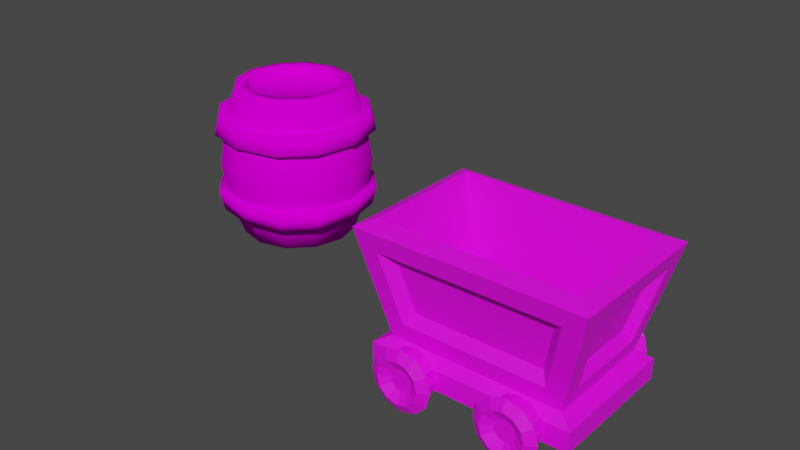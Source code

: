 # Source: mine-cart.blend  (saved by Blender 3.4.6; exported with 4.5.12 LTS)
import bpy
from mathutils import Matrix  # noqa: F401  (used for matrix-valued properties, if any)

bpy.ops.wm.read_factory_settings(use_empty=True)
scene = bpy.context.scene
scene.name = 'Scene'

# ---- collections
col_collection = bpy.data.collections.new('Collection'); scene.collection.children.link(col_collection)

# ---- images (referenced by path relative to the original .blend; pixels are not part of the script)
import os
ASSET_DIR = os.environ.get("B2B_ASSET_DIR", "")  # directory of the original .blend (textures are referenced by path, not embedded)
HERE = os.path.dirname(os.path.abspath(__file__))  # packed textures are extracted next to this script under _unpacked/

def load_image(name, relpath, width, height, colorspace="sRGB"):
    """Load a texture the original file referenced (path relative to the .blend, or extracted next to this script)."""
    p = next((c for c in (os.path.join(HERE, relpath), os.path.join(ASSET_DIR, relpath)) if relpath and os.path.exists(c)), "")
    if p:
        img = bpy.data.images.load(p, check_existing=True)
        img.name = name
    else:  # same state as the original file: an image datablock whose file is absent (Cycles renders it pink)
        img = bpy.data.images.new(name, width, height)
        img.source = "FILE"
        img.filepath = "//" + (relpath or name)
    img.colorspace_settings.name = colorspace
    return img
img_mine_cart = load_image('Mine Cart', 'textures/Mine Cart.png', 1024, 1024, 'sRGB')
img_cylinder_base_color = load_image('Cylinder Base Color', 'textures/Barrel.png', 1024, 1024, 'sRGB')

# ---- materials (node trees are filled in below, after node groups)
mat_mine_cart = bpy.data.materials.new('Mine Cart')
mat_mine_cart.alpha_threshold = 0.0
mat_mine_cart.use_transparent_shadow = False
mat_mine_cart.roughness = 0.5
mat_mine_cart.line_color = (0.0, 0.0, 0.0, 1.0)
mat_material_001 = bpy.data.materials.new('Material.001')
mat_material_001.use_transparent_shadow = False

# ---- material node trees
mat_mine_cart.use_nodes = True; mat_mine_cart.node_tree.nodes.clear()
_N = mat_mine_cart.node_tree.nodes; _L = mat_mine_cart.node_tree.links
n0 = _N.new('ShaderNodeOutputMaterial'); n0.name = 'Material Output'; n0.location = (300, 300)
n1 = _N.new('ShaderNodeBsdfPrincipled'); n1.name = 'Principled BSDF'; n1.location = (10, 300)
n1.distribution = 'GGX'
n1.subsurface_method = 'RANDOM_WALK_SKIN'
n1.inputs[3].default_value = 1.45
n1.inputs[27].default_value = (0.0, 0.0, 0.0, 1.0)
n1.inputs[28].default_value = 1.0
n2 = _N.new('ShaderNodeTexImage'); n2.name = 'Image Texture'; n2.location = (-280, 280)
n2.image = img_mine_cart
_L.new(n1.outputs[0], n0.inputs[0])
_L.new(n2.outputs[0], n1.inputs[0])
n0.is_active_output = True
mat_material_001.use_nodes = True; mat_material_001.node_tree.nodes.clear()
_N = mat_material_001.node_tree.nodes; _L = mat_material_001.node_tree.links
n0 = _N.new('ShaderNodeBsdfPrincipled'); n0.name = 'Principled BSDF'; n0.location = (10, 300)
n0.distribution = 'GGX'
n0.subsurface_method = 'RANDOM_WALK_SKIN'
n0.inputs[3].default_value = 1.45
n0.inputs[13].default_value = 0.0
n0.inputs[27].default_value = (0.0, 0.0, 0.0, 1.0)
n0.inputs[28].default_value = 1.0
n1 = _N.new('ShaderNodeOutputMaterial'); n1.name = 'Material Output'; n1.location = (300, 300)
n2 = _N.new('ShaderNodeTexImage'); n2.name = 'Image Texture'; n2.location = (-280, 280)
n2.image = img_cylinder_base_color
_L.new(n0.outputs[0], n1.inputs[0])
_L.new(n2.outputs[0], n0.inputs[0])
n1.is_active_output = True

# ---- world
world_world = bpy.data.worlds.new('World'); scene.world = world_world
world_world.use_nodes = True; world_world.node_tree.nodes.clear()
_N = world_world.node_tree.nodes; _L = world_world.node_tree.links
n0 = _N.new('ShaderNodeOutputWorld'); n0.name = 'World Output'; n0.location = (300, 300)
n1 = _N.new('ShaderNodeBackground'); n1.name = 'Background'; n1.location = (10, 300)
n1.inputs[0].default_value = (0.05088, 0.05088, 0.05088, 1.0)
_L.new(n1.outputs[0], n0.inputs[0])
n0.is_active_output = True
world_world.color = (0.05088, 0.05088, 0.05088)
world_world.use_sun_shadow = False
world_world.sun_shadow_jitter_overblur = 0.0

# ---- meshes
me_cube = bpy.data.meshes.new('Cube')
me_cube.from_pydata([(-1.163, -0.7279, 1.897), (-1.02, -0.6648, 0.5787), (-1.335, -0.9, 1.82), (-0.8653, -0.521, 0.7092), (-1.074, -0.4847, 0.7883), (-1.282, -0.6405, 1.61), (-1.058, -0.8598, 1.607), (-0.8515, -0.705, 0.7911), (-1.148, -0.5523, 1.537), (-0.9907, -0.4348, 0.9167), (-0.7597, -0.6141, 0.9122), (-0.9157, -0.7309, 1.528), (0.0, -0.9, 1.82), (0.0, -0.6648, 0.5787), (0.0, -0.7279, 1.897), (0.0, -0.521, 0.7092), (0.0, -0.7882, 0.4902), (0.0, -0.7882, 0.2507), (0.0, -0.705, 0.7911), (0.0, -0.8598, 1.607), (0.0, -0.6141, 0.9122), (0.0, -0.7309, 1.528), (-1.335, 0.0, 1.82), (-1.02, 0.0, 0.5787), (-1.163, 0.0, 1.897), (-0.8653, 0.0, 0.7092), (-1.185, 0.0, 0.4902), (-1.185, 0.0, 0.2507), (-1.074, 0.0, 0.7883), (-1.282, 0.0, 1.61), (-0.9907, 0.0, 0.9167), (-1.148, 0.0, 1.537), (0.0, 0.0, 0.7092), (-1.041, 0.0, 0.1435), (-1.041, -0.6698, 0.1435), (0.0, -0.6698, 0.1435), (0.0, 0.0, 0.1435), (-0.6279, -0.7882, 0.6519), (-0.7686, -0.7882, 0.6142), (-0.8717, -0.7882, 0.5112), (-0.9094, -0.7882, 0.3704), (-0.8717, -0.7882, 0.2297), (-0.7686, -0.7882, 0.1267), (-0.6279, -0.7882, 0.08901), (-0.4872, -0.7882, 0.1267), (-0.3842, -0.7882, 0.2297), (-0.3465, -0.7882, 0.3704), (-0.3842, -0.7882, 0.5112), (-0.4872, -0.7882, 0.6142), (-0.7686, -0.9556, 0.6142), (-0.6279, -0.9556, 0.6519), (-0.8717, -0.9556, 0.5112), (-0.9094, -0.9556, 0.3704), (-0.8717, -0.9556, 0.2297), (-0.7686, -0.9556, 0.1267), (-0.6279, -0.9556, 0.08901), (-0.4872, -0.9556, 0.1267), (-0.3842, -0.9556, 0.2297), (-0.3465, -0.9556, 0.3704), (-0.3842, -0.9556, 0.5112), (-0.4872, -0.9556, 0.6142), (-0.8132, -1.014, 0.6913), (-0.6279, -1.014, 0.7409), (-0.9487, -1.014, 0.5557), (-0.9984, -1.014, 0.3704), (-0.9487, -1.014, 0.1852), (-0.8132, -1.014, 0.04963), (-0.6279, -1.014, 0.0), (-0.4427, -1.014, 0.04963), (-0.3071, -1.014, 0.1852), (-0.2575, -1.014, 0.3704), (-0.3071, -1.014, 0.5557), (-0.4427, -1.014, 0.6913), (-0.7549, -1.078, 0.5903), (-0.8478, -1.078, 0.4974), (-0.8818, -1.078, 0.3704), (-0.8478, -1.078, 0.2435), (-0.7549, -1.078, 0.1506), (-0.6279, -1.078, 0.1165), (-0.501, -1.078, 0.1506), (-0.408, -1.078, 0.2435), (-0.374, -1.078, 0.3704), (-0.408, -1.078, 0.4974), (-0.501, -1.078, 0.5903), (-0.6279, -1.078, 0.6243), (-0.6922, -1.01, 0.4818), (-0.7393, -1.01, 0.4347), (-0.7565, -1.01, 0.3704), (-0.7393, -1.01, 0.3061), (-0.6922, -1.01, 0.2591), (-0.6279, -1.01, 0.2419), (-0.5636, -1.01, 0.2591), (-0.5166, -1.01, 0.3061), (-0.4993, -1.01, 0.3704), (-0.5166, -1.01, 0.4347), (-0.5636, -1.01, 0.4818), (-0.6279, -1.01, 0.499), (-1.185, -0.7882, 0.4902), (-1.185, -0.7882, 0.2507)], [], [(28, 4, 9, 30), (14, 0, 2, 12), (24, 0, 3, 25), (34, 98, 27, 33), (97, 16, 13, 1), (1, 2, 5, 4), (23, 1, 4, 28), (12, 2, 6, 19), (2, 1, 7, 6), (20, 21, 11, 10), (19, 6, 11, 21), (6, 7, 10, 11), (4, 5, 8, 9), (7, 18, 20, 10), (1, 13, 18, 7), (0, 14, 15, 3), (5, 29, 31, 8), (9, 8, 31, 30), (2, 22, 29, 5), (98, 34, 35, 17), (1, 23, 26, 97), (15, 32, 25, 3), (0, 24, 22, 2), (36, 35, 34, 33), (38, 37, 48, 47, 46, 45, 44, 43, 42, 41, 40, 39), (51, 52, 64, 63), (45, 46, 58, 57), (42, 43, 55, 54), (39, 40, 52, 51), (46, 47, 59, 58), (43, 44, 56, 55), (40, 41, 53, 52), (47, 48, 60, 59), (37, 38, 49, 50), (44, 45, 57, 56), (41, 42, 54, 53), (48, 37, 50, 60), (38, 39, 51, 49), (85, 86, 87, 88, 89, 90, 91, 92, 93, 94, 95, 96), (58, 59, 71, 70), (55, 56, 68, 67), (52, 53, 65, 64), (59, 60, 72, 71), (50, 49, 61, 62), (56, 57, 69, 68), (53, 54, 66, 65), (60, 50, 62, 72), (49, 51, 63, 61), (57, 58, 70, 69), (54, 55, 67, 66), (61, 63, 74, 73), (63, 64, 75, 74), (64, 65, 76, 75), (65, 66, 77, 76), (66, 67, 78, 77), (67, 68, 79, 78), (68, 69, 80, 79), (69, 70, 81, 80), (70, 71, 82, 81), (71, 72, 83, 82), (72, 62, 84, 83), (62, 61, 73, 84), (73, 74, 86, 85), (74, 75, 87, 86), (75, 76, 88, 87), (76, 77, 89, 88), (77, 78, 90, 89), (78, 79, 91, 90), (79, 80, 92, 91), (80, 81, 93, 92), (81, 82, 94, 93), (82, 83, 95, 94), (83, 84, 96, 95), (84, 73, 85, 96), (97, 26, 27, 98), (97, 98, 17, 16)])
_uv = me_cube.uv_layers.new(name='UVMap')
_uv.uv.foreach_set('vector', [0.03125, 0.5, 0.25, 0.5, 0.1875, 0.5625, 0.03125, 0.5625, 0.9375, 0.9688, 0.9375, 0.6875, 0.9688, 0.6562, 0.9688, 0.9688, 0.6875, 0.6875, 0.9375, 0.6875, 0.8125, 0.8125, 0.6875, 0.8125, 0.3438, 0.2188, 0.3438, 0.2812, 0.03125, 0.2812, 0.03125, 0.2188, 0.3438, 0.3438, 0.6562, 0.3438, 0.6562, 0.4062, 0.3438, 0.4062, 0.3438, 0.4062, 0.3438, 0.9688, 0.25, 0.875, 0.25, 0.5, 0.03125, 0.4062, 0.3438, 0.4062, 0.25, 0.5, 0.03125, 0.5, 0.6562, 0.9688, 0.3438, 0.9688, 0.4375, 0.875, 0.6562, 0.875, 0.3438, 0.9688, 0.3438, 0.4062, 0.4375, 0.5, 0.4375, 0.875, 0.6562, 0.5625, 0.6562, 0.8125, 0.5, 0.8125, 0.5, 0.5625, 0.6562, 0.875, 0.4375, 0.875, 0.5, 0.8125, 0.6562, 0.8125, 0.4375, 0.875, 0.4375, 0.5, 0.5, 0.5625, 0.5, 0.8125, 0.25, 0.5, 0.25, 0.875, 0.1875, 0.8125, 0.1875, 0.5625, 0.4375, 0.5, 0.6562, 0.5, 0.6562, 0.5625, 0.5, 0.5625, 0.3438, 0.4062, 0.6562, 0.4062, 0.6562, 0.5, 0.4375, 0.5, 0.9375, 0.6875, 0.9375, 0.9688, 0.8125, 0.9688, 0.8125, 0.8125, 0.25, 0.875, 0.03125, 0.875, 0.03125, 0.8125, 0.1875, 0.8125, 0.1875, 0.5625, 0.1875, 0.8125, 0.03125, 0.8125, 0.03125, 0.5625, 0.3438, 0.9688, 0.03125, 0.9688, 0.03125, 0.875, 0.25, 0.875, 0.3438, 0.2812, 0.3438, 0.2188, 0.6562, 0.2188, 0.6562, 0.2812, 0.3438, 0.4062, 0.03125, 0.4062, 0.03125, 0.3438, 0.3438, 0.3438, 0.8125, 0.9688, 0.6875, 0.9688, 0.6875, 0.8125, 0.8125, 0.8125, 0.9375, 0.6875, 0.6875, 0.6875, 0.6875, 0.6562, 0.9688, 0.6562, 0.03125, 0.03125, 0.3438, 0.03125, 0.3438, 0.2188, 0.03125, 0.2188, 0.776, 0.4722, 0.7913, 0.4465, 0.8171, 0.432, 0.8468, 0.4335, 0.8728, 0.449, 0.8867, 0.476, 0.8868, 0.5065, 0.8708, 0.5322, 0.8452, 0.5474, 0.8158, 0.5466, 0.7908, 0.5304, 0.7768, 0.5028, 0.7265, 0.5178, 0.7547, 0.5674, 0.7245, 0.5967, 0.6858, 0.5283, 0.8867, 0.476, 0.8728, 0.449, 0.9084, 0.4117, 0.9367, 0.4612, 0.8452, 0.5474, 0.8708, 0.5322, 0.9087, 0.5675, 0.8601, 0.5962, 0.7768, 0.5028, 0.7908, 0.5304, 0.7547, 0.5674, 0.7265, 0.5178, 0.8728, 0.449, 0.8468, 0.4335, 0.8592, 0.3832, 0.9084, 0.4117, 0.8708, 0.5322, 0.8868, 0.5065, 0.9369, 0.5181, 0.9087, 0.5675, 0.7908, 0.5304, 0.8158, 0.5466, 0.8036, 0.5962, 0.7547, 0.5674, 0.8468, 0.4335, 0.8171, 0.432, 0.8025, 0.383, 0.8592, 0.3832, 0.7913, 0.4465, 0.776, 0.4722, 0.7259, 0.461, 0.7537, 0.4116, 0.8868, 0.5065, 0.8867, 0.476, 0.9367, 0.4612, 0.9369, 0.5181, 0.8158, 0.5466, 0.8452, 0.5474, 0.8601, 0.5962, 0.8036, 0.5962, 0.8171, 0.432, 0.7913, 0.4465, 0.7537, 0.4116, 0.8025, 0.383, 0.776, 0.4722, 0.7768, 0.5028, 0.7265, 0.5178, 0.7259, 0.461, 0.8645, 0.1446, 0.8762, 0.1654, 0.8757, 0.1893, 0.8634, 0.2098, 0.8425, 0.2214, 0.8188, 0.221, 0.7981, 0.2089, 0.7864, 0.1879, 0.7867, 0.164, 0.7991, 0.1435, 0.82, 0.1319, 0.8439, 0.1324, 0.9084, 0.4117, 0.8592, 0.3832, 0.8705, 0.3428, 0.9384, 0.3824, 0.9087, 0.5675, 0.9369, 0.5181, 0.9774, 0.5292, 0.9383, 0.5972, 0.7547, 0.5674, 0.8036, 0.5962, 0.7923, 0.6366, 0.7245, 0.5967, 0.8592, 0.3832, 0.8025, 0.383, 0.7919, 0.3425, 0.8705, 0.3428, 0.7537, 0.4116, 0.7259, 0.461, 0.6855, 0.4501, 0.7242, 0.382, 0.9369, 0.5181, 0.9367, 0.4612, 0.9774, 0.4507, 0.9774, 0.5292, 0.8036, 0.5962, 0.8601, 0.5962, 0.8707, 0.6366, 0.7923, 0.6366, 0.8025, 0.383, 0.7537, 0.4116, 0.7242, 0.382, 0.7919, 0.3425, 0.7259, 0.461, 0.7265, 0.5178, 0.6858, 0.5283, 0.6855, 0.4501, 0.9367, 0.4612, 0.9084, 0.4117, 0.9384, 0.3824, 0.9774, 0.4507, 0.8601, 0.5962, 0.9087, 0.5675, 0.9383, 0.5972, 0.8707, 0.6366, 0.9389, 0.06907, 0.9783, 0.1373, 0.927, 0.1515, 0.9015, 0.107, 0.9783, 0.1373, 0.9783, 0.2162, 0.9267, 0.2027, 0.927, 0.1515, 0.9783, 0.2162, 0.9387, 0.2845, 0.9008, 0.247, 0.9267, 0.2027, 0.9387, 0.2845, 0.8701, 0.3238, 0.8562, 0.2723, 0.9008, 0.247, 0.8701, 0.3238, 0.7908, 0.3232, 0.8049, 0.2716, 0.8562, 0.2723, 0.7908, 0.3232, 0.7232, 0.2833, 0.7607, 0.2461, 0.8049, 0.2716, 0.7232, 0.2833, 0.6846, 0.2155, 0.7356, 0.2017, 0.7607, 0.2461, 0.6846, 0.2155, 0.6846, 0.1372, 0.7359, 0.1506, 0.7356, 0.2017, 0.6846, 0.1372, 0.7238, 0.06921, 0.7616, 0.1065, 0.7359, 0.1506, 0.7238, 0.06921, 0.7919, 0.02981, 0.8061, 0.08107, 0.7616, 0.1065, 0.7919, 0.02981, 0.8706, 0.02977, 0.8573, 0.08128, 0.8061, 0.08107, 0.8706, 0.02977, 0.9389, 0.06907, 0.9015, 0.107, 0.8573, 0.08128, 0.9015, 0.107, 0.927, 0.1515, 0.8762, 0.1654, 0.8645, 0.1446, 0.927, 0.1515, 0.9267, 0.2027, 0.8757, 0.1893, 0.8762, 0.1654, 0.9267, 0.2027, 0.9008, 0.247, 0.8634, 0.2098, 0.8757, 0.1893, 0.9008, 0.247, 0.8562, 0.2723, 0.8425, 0.2214, 0.8634, 0.2098, 0.8562, 0.2723, 0.8049, 0.2716, 0.8188, 0.221, 0.8425, 0.2214, 0.8049, 0.2716, 0.7607, 0.2461, 0.7981, 0.2089, 0.8188, 0.221, 0.7607, 0.2461, 0.7356, 0.2017, 0.7864, 0.1879, 0.7981, 0.2089, 0.7356, 0.2017, 0.7359, 0.1506, 0.7867, 0.164, 0.7864, 0.1879, 0.7359, 0.1506, 0.7616, 0.1065, 0.7991, 0.1435, 0.7867, 0.164, 0.7616, 0.1065, 0.8061, 0.08107, 0.82, 0.1319, 0.7991, 0.1435, 0.8061, 0.08107, 0.8573, 0.08128, 0.8439, 0.1324, 0.82, 0.1319, 0.8573, 0.08128, 0.9015, 0.107, 0.8645, 0.1446, 0.8439, 0.1324, 0.3438, 0.3438, 0.03125, 0.3438, 0.03125, 0.2812, 0.3438, 0.2812, 0.3438, 0.3438, 0.3438, 0.2812, 0.6562, 0.2812, 0.6562, 0.3438])
me_cube.materials.append(mat_mine_cart)
me_cube.use_mirror_vertex_groups = False
me_cube.update()
me_cylinder = bpy.data.meshes.new('Cylinder')
me_cylinder.from_pydata([(0.0, -0.6101, 2.0), (-0.305, -0.5283, 2.0), (-0.5283, -0.305, 2.0), (-0.6101, 1.738e-08, 2.0), (0.0, -1.0, 1.0), (-0.5, -0.866, 1.0), (-0.866, -0.5, 1.0), (-1.0, 1.738e-08, 1.0), (0.0, -0.9266, 1.5), (-0.4633, -0.8025, 1.5), (-0.8025, -0.4633, 1.5), (-0.9266, 1.738e-08, 1.5), (0.0, 1.738e-08, 1.871), (-0.6101, 1.738e-08, 1.871), (-0.5283, -0.305, 1.871), (0.0, -0.7502, 2.0), (-0.3751, -0.6497, 2.0), (-0.6497, -0.3751, 2.0), (-0.7502, 1.738e-08, 2.0), (0.0, -0.6101, 1.871), (-0.305, -0.5283, 1.871), (0.0, -0.8837, 1.622), (0.0, -0.9453, 1.373), (-0.4726, -0.8186, 1.373), (-0.4419, -0.7653, 1.622), (-0.8186, -0.4726, 1.373), (-0.7653, -0.4419, 1.622), (-0.9453, 1.738e-08, 1.373), (-0.8837, 1.738e-08, 1.622), (-0.8933, -0.5473, 1.401), (-0.84, -0.5166, 1.649), (-0.9584, 1.738e-08, 1.649), (-1.02, 1.738e-08, 1.401), (-0.5473, -0.8933, 1.401), (-0.5166, -0.84, 1.649), (0.0, -1.02, 1.401), (0.0, -0.9584, 1.649), (0.305, -0.5283, 2.0), (0.5283, -0.305, 2.0), (0.6101, 1.738e-08, 2.0), (0.5, -0.866, 1.0), (0.866, -0.5, 1.0), (1.0, 1.738e-08, 1.0), (0.4633, -0.8025, 1.5), (0.8025, -0.4633, 1.5), (0.9266, 1.738e-08, 1.5), (0.6101, 1.738e-08, 1.871), (0.5283, -0.305, 1.871), (0.3751, -0.6497, 2.0), (0.6497, -0.3751, 2.0), (0.7502, 1.738e-08, 2.0), (0.305, -0.5283, 1.871), (0.4726, -0.8186, 1.373), (0.4419, -0.7653, 1.622), (0.8186, -0.4726, 1.373), (0.7653, -0.4419, 1.622), (0.9453, 1.738e-08, 1.373), (0.8837, 1.738e-08, 1.622), (0.8933, -0.5473, 1.401), (0.84, -0.5166, 1.649), (0.9584, 1.738e-08, 1.649), (1.02, 1.738e-08, 1.401), (0.5473, -0.8933, 1.401), (0.5166, -0.84, 1.649), (0.0, 0.6101, 2.0), (-0.305, 0.5283, 2.0), (-0.5283, 0.305, 2.0), (0.0, 1.0, 1.0), (-0.5, 0.866, 1.0), (-0.866, 0.5, 1.0), (0.0, 0.9266, 1.5), (-0.4633, 0.8025, 1.5), (-0.8025, 0.4633, 1.5), (-0.5283, 0.305, 1.871), (0.0, 0.7502, 2.0), (-0.3751, 0.6497, 2.0), (-0.6497, 0.3751, 2.0), (0.0, 0.6101, 1.871), (-0.305, 0.5283, 1.871), (0.0, 0.8837, 1.622), (0.0, 0.9453, 1.373), (-0.4726, 0.8186, 1.373), (-0.4419, 0.7653, 1.622), (-0.8186, 0.4726, 1.373), (-0.7653, 0.4419, 1.622), (-0.8933, 0.5473, 1.401), (-0.84, 0.5166, 1.649), (-0.5473, 0.8933, 1.401), (-0.5166, 0.84, 1.649), (0.0, 1.02, 1.401), (0.0, 0.9584, 1.649), (0.305, 0.5283, 2.0), (0.5283, 0.305, 2.0), (0.5, 0.866, 1.0), (0.866, 0.5, 1.0), (0.4633, 0.8025, 1.5), (0.8025, 0.4633, 1.5), (0.5283, 0.305, 1.871), (0.3751, 0.6497, 2.0), (0.6497, 0.3751, 2.0), (0.305, 0.5283, 1.871), (0.4726, 0.8186, 1.373), (0.4419, 0.7653, 1.622), (0.8186, 0.4726, 1.373), (0.7653, 0.4419, 1.622), (0.8933, 0.5473, 1.401), (0.84, 0.5166, 1.649), (0.5473, 0.8933, 1.401), (0.5166, 0.84, 1.649), (0.0, -0.6101, 0.0), (-0.305, -0.5283, 0.0), (-0.5283, -0.305, 0.0), (-0.6101, 1.738e-08, 0.0), (0.0, -0.9266, 0.5), (-0.4633, -0.8025, 0.5), (-0.8025, -0.4633, 0.5), (-0.9266, 1.738e-08, 0.5), (0.0, 1.738e-08, 0.1289), (-0.6101, 1.738e-08, 0.1289), (-0.5283, -0.305, 0.1289), (0.0, -0.7502, 0.0), (-0.3751, -0.6497, 0.0), (-0.6497, -0.3751, 0.0), (-0.7502, 1.738e-08, 0.0), (0.0, -0.6101, 0.1289), (-0.305, -0.5283, 0.1289), (0.0, -0.8837, 0.3784), (0.0, -0.9453, 0.6272), (-0.4726, -0.8186, 0.6272), (-0.4419, -0.7653, 0.3784), (-0.8186, -0.4726, 0.6272), (-0.7653, -0.4419, 0.3784), (-0.9453, 1.738e-08, 0.6272), (-0.8837, 1.738e-08, 0.3784), (-0.8933, -0.5473, 0.5995), (-0.84, -0.5166, 0.3507), (-0.9584, 1.738e-08, 0.3507), (-1.02, 1.738e-08, 0.5995), (-0.5473, -0.8933, 0.5995), (-0.5166, -0.84, 0.3507), (0.0, -1.02, 0.5995), (0.0, -0.9584, 0.3507), (0.305, -0.5283, 0.0), (0.5283, -0.305, 0.0), (0.6101, 1.738e-08, 0.0), (0.4633, -0.8025, 0.5), (0.8025, -0.4633, 0.5), (0.9266, 1.738e-08, 0.5), (0.6101, 1.738e-08, 0.1289), (0.5283, -0.305, 0.1289), (0.3751, -0.6497, 0.0), (0.6497, -0.3751, 0.0), (0.7502, 1.738e-08, 0.0), (0.305, -0.5283, 0.1289), (0.4726, -0.8186, 0.6272), (0.4419, -0.7653, 0.3784), (0.8186, -0.4726, 0.6272), (0.7653, -0.4419, 0.3784), (0.9453, 1.738e-08, 0.6272), (0.8837, 1.738e-08, 0.3784), (0.8933, -0.5473, 0.5995), (0.84, -0.5166, 0.3507), (0.9584, 1.738e-08, 0.3507), (1.02, 1.738e-08, 0.5995), (0.5473, -0.8933, 0.5995), (0.5166, -0.84, 0.3507), (0.0, 0.6101, 0.0), (-0.305, 0.5283, 0.0), (-0.5283, 0.305, 0.0), (0.0, 0.9266, 0.5), (-0.4633, 0.8025, 0.5), (-0.8025, 0.4633, 0.5), (-0.5283, 0.305, 0.1289), (0.0, 0.7502, 0.0), (-0.3751, 0.6497, 0.0), (-0.6497, 0.3751, 0.0), (0.0, 0.6101, 0.1289), (-0.305, 0.5283, 0.1289), (0.0, 0.8837, 0.3784), (0.0, 0.9453, 0.6272), (-0.4726, 0.8186, 0.6272), (-0.4419, 0.7653, 0.3784), (-0.8186, 0.4726, 0.6272), (-0.7653, 0.4419, 0.3784), (-0.8933, 0.5473, 0.5995), (-0.84, 0.5166, 0.3507), (-0.5473, 0.8933, 0.5995), (-0.5166, 0.84, 0.3507), (0.0, 1.02, 0.5995), (0.0, 0.9584, 0.3507), (0.305, 0.5283, 0.0), (0.5283, 0.305, 0.0), (0.4633, 0.8025, 0.5), (0.8025, 0.4633, 0.5), (0.5283, 0.305, 0.1289), (0.3751, 0.6497, 0.0), (0.6497, 0.3751, 0.0), (0.305, 0.5283, 0.1289), (0.4726, 0.8186, 0.6272), (0.4419, 0.7653, 0.3784), (0.8186, 0.4726, 0.6272), (0.7653, 0.4419, 0.3784), (0.8933, 0.5473, 0.5995), (0.84, 0.5166, 0.3507), (0.5473, 0.8933, 0.5995), (0.5166, 0.84, 0.3507)], [], [(15, 9, 8), (16, 10, 9), (17, 11, 10), (10, 7, 6), (9, 6, 5), (8, 5, 4), (0, 20, 1), (1, 14, 2), (1, 15, 0), (2, 13, 3), (2, 16, 1), (3, 17, 2), (13, 14, 12), (14, 20, 12), (20, 19, 12), (30, 32, 29), (30, 33, 34), (34, 35, 36), (25, 32, 27), (26, 31, 30), (24, 36, 21), (23, 29, 25), (23, 35, 33), (26, 34, 24), (43, 15, 8), (44, 48, 43), (45, 49, 44), (42, 44, 41), (41, 43, 40), (40, 8, 4), (51, 0, 37), (47, 37, 38), (15, 37, 0), (46, 38, 39), (48, 38, 37), (49, 39, 38), (46, 12, 47), (47, 12, 51), (51, 12, 19), (59, 61, 60), (62, 59, 63), (35, 63, 36), (61, 54, 56), (55, 60, 57), (36, 53, 21), (58, 52, 54), (52, 35, 22), (63, 55, 53), (71, 74, 70), (72, 75, 71), (11, 76, 72), (7, 72, 69), (69, 71, 68), (68, 70, 67), (78, 64, 65), (73, 65, 66), (74, 65, 64), (13, 66, 3), (65, 76, 66), (76, 3, 66), (13, 12, 73), (73, 12, 78), (78, 12, 77), (86, 32, 31), (87, 86, 88), (89, 88, 90), (32, 83, 27), (84, 31, 28), (90, 82, 79), (85, 81, 83), (81, 89, 80), (88, 84, 82), (74, 95, 70), (98, 96, 95), (99, 45, 96), (94, 45, 42), (95, 94, 93), (70, 93, 67), (64, 100, 91), (91, 97, 92), (91, 74, 64), (92, 46, 39), (92, 98, 91), (39, 99, 92), (46, 97, 12), (97, 100, 12), (100, 77, 12), (106, 61, 105), (106, 107, 108), (108, 89, 90), (103, 61, 56), (104, 60, 106), (102, 90, 79), (101, 105, 103), (101, 89, 107), (104, 108, 102), (114, 120, 113), (115, 121, 114), (116, 122, 115), (7, 115, 6), (6, 114, 5), (5, 113, 4), (125, 109, 110), (119, 110, 111), (120, 110, 109), (118, 111, 112), (121, 111, 110), (122, 112, 111), (118, 117, 119), (119, 117, 125), (125, 117, 124), (135, 137, 136), (138, 135, 139), (140, 139, 141), (137, 130, 132), (131, 136, 133), (141, 129, 126), (134, 128, 130), (128, 140, 127), (139, 131, 129), (120, 145, 113), (150, 146, 145), (151, 147, 146), (146, 42, 41), (145, 41, 40), (113, 40, 4), (109, 153, 142), (142, 149, 143), (142, 120, 109), (143, 148, 144), (143, 150, 142), (144, 151, 143), (148, 149, 117), (149, 153, 117), (153, 124, 117), (161, 163, 160), (161, 164, 165), (165, 140, 141), (156, 163, 158), (157, 162, 161), (155, 141, 126), (154, 160, 156), (154, 140, 164), (157, 165, 155), (173, 170, 169), (174, 171, 170), (171, 123, 116), (69, 116, 7), (170, 69, 68), (169, 68, 67), (166, 177, 167), (167, 172, 168), (167, 173, 166), (168, 118, 112), (168, 174, 167), (112, 175, 168), (118, 172, 117), (172, 177, 117), (177, 176, 117), (185, 137, 184), (185, 186, 187), (187, 188, 189), (182, 137, 132), (183, 136, 185), (181, 189, 178), (180, 184, 182), (180, 188, 186), (183, 187, 181), (192, 173, 169), (193, 195, 192), (193, 152, 196), (42, 193, 94), (94, 192, 93), (93, 169, 67), (197, 166, 190), (194, 190, 191), (173, 190, 166), (148, 191, 144), (190, 196, 191), (196, 144, 191), (148, 117, 194), (194, 117, 197), (197, 117, 176), (203, 163, 162), (204, 203, 205), (188, 205, 189), (163, 200, 158), (201, 162, 159), (189, 199, 178), (202, 198, 200), (198, 188, 179), (205, 201, 199), (15, 16, 9), (16, 17, 10), (17, 18, 11), (10, 11, 7), (9, 10, 6), (8, 9, 5), (0, 19, 20), (1, 20, 14), (1, 16, 15), (2, 14, 13), (2, 17, 16), (3, 18, 17), (30, 31, 32), (30, 29, 33), (34, 33, 35), (25, 29, 32), (26, 28, 31), (24, 34, 36), (23, 33, 29), (23, 22, 35), (26, 30, 34), (43, 48, 15), (44, 49, 48), (45, 50, 49), (42, 45, 44), (41, 44, 43), (40, 43, 8), (51, 19, 0), (47, 51, 37), (15, 48, 37), (46, 47, 38), (48, 49, 38), (49, 50, 39), (59, 58, 61), (62, 58, 59), (35, 62, 63), (61, 58, 54), (55, 59, 60), (36, 63, 53), (58, 62, 52), (52, 62, 35), (63, 59, 55), (71, 75, 74), (72, 76, 75), (11, 18, 76), (7, 11, 72), (69, 72, 71), (68, 71, 70), (78, 77, 64), (73, 78, 65), (74, 75, 65), (13, 73, 66), (65, 75, 76), (76, 18, 3), (86, 85, 32), (87, 85, 86), (89, 87, 88), (32, 85, 83), (84, 86, 31), (90, 88, 82), (85, 87, 81), (81, 87, 89), (88, 86, 84), (74, 98, 95), (98, 99, 96), (99, 50, 45), (94, 96, 45), (95, 96, 94), (70, 95, 93), (64, 77, 100), (91, 100, 97), (91, 98, 74), (92, 97, 46), (92, 99, 98), (39, 50, 99), (106, 60, 61), (106, 105, 107), (108, 107, 89), (103, 105, 61), (104, 57, 60), (102, 108, 90), (101, 107, 105), (101, 80, 89), (104, 106, 108), (114, 121, 120), (115, 122, 121), (116, 123, 122), (7, 116, 115), (6, 115, 114), (5, 114, 113), (125, 124, 109), (119, 125, 110), (120, 121, 110), (118, 119, 111), (121, 122, 111), (122, 123, 112), (135, 134, 137), (138, 134, 135), (140, 138, 139), (137, 134, 130), (131, 135, 136), (141, 139, 129), (134, 138, 128), (128, 138, 140), (139, 135, 131), (120, 150, 145), (150, 151, 146), (151, 152, 147), (146, 147, 42), (145, 146, 41), (113, 145, 40), (109, 124, 153), (142, 153, 149), (142, 150, 120), (143, 149, 148), (143, 151, 150), (144, 152, 151), (161, 162, 163), (161, 160, 164), (165, 164, 140), (156, 160, 163), (157, 159, 162), (155, 165, 141), (154, 164, 160), (154, 127, 140), (157, 161, 165), (173, 174, 170), (174, 175, 171), (171, 175, 123), (69, 171, 116), (170, 171, 69), (169, 170, 68), (166, 176, 177), (167, 177, 172), (167, 174, 173), (168, 172, 118), (168, 175, 174), (112, 123, 175), (185, 136, 137), (185, 184, 186), (187, 186, 188), (182, 184, 137), (183, 133, 136), (181, 187, 189), (180, 186, 184), (180, 179, 188), (183, 185, 187), (192, 195, 173), (193, 196, 195), (193, 147, 152), (42, 147, 193), (94, 193, 192), (93, 192, 169), (197, 176, 166), (194, 197, 190), (173, 195, 190), (148, 194, 191), (190, 195, 196), (196, 152, 144), (203, 202, 163), (204, 202, 203), (188, 204, 205), (163, 202, 200), (201, 203, 162), (189, 205, 199), (202, 204, 198), (198, 204, 188), (205, 203, 201)])
me_cylinder.polygons.foreach_set('use_smooth', [True] * 360)
_uv = me_cylinder.uv_layers.new(name='UVMap')
_uv.uv.foreach_set('vector', [0.007798, 0.6847, 0.3379, 0.49, 0.3038, 0.7545, 0.03547, 0.4706, 0.3379, 0.2234, 0.3379, 0.49, 0.03547, 0.2547, 0.3038, 0.02599, 0.3379, 0.2234, 0.3379, 0.2234, 0.5893, 0.007798, 0.6262, 0.2208, 0.3379, 0.49, 0.6262, 0.2208, 0.6262, 0.5086, 0.3038, 0.7545, 0.6262, 0.5086, 0.5893, 0.794, 0.8259, 0.3738, 0.8999, 0.5309, 0.8259, 0.5309, 0.8259, 0.5309, 0.8999, 0.7122, 0.8259, 0.7122, 0.7325, 0.7691, 0.6987, 0.9831, 0.6418, 0.9262, 0.8259, 0.7122, 0.8999, 0.8693, 0.8259, 0.8693, 0.7325, 0.5878, 0.8103, 0.79, 0.7325, 0.7691, 0.6418, 0.4307, 0.8103, 0.5669, 0.7325, 0.5878, 0.6418, 0.3582, 0.6888, 0.183, 0.9922, 0.3582, 0.6888, 0.183, 0.817, 0.05474, 0.9922, 0.3582, 0.817, 0.05474, 0.9922, 0.007798, 0.9922, 0.3582, 0.3226, 0.8366, 0.4784, 0.937, 0.3102, 0.9059, 0.3226, 0.8366, 0.1924, 0.8786, 0.2051, 0.8112, 0.2051, 0.8112, 0.02276, 0.8455, 0.05177, 0.7613, 0.3131, 0.936, 0.4784, 0.937, 0.4684, 0.9606, 0.3359, 0.8069, 0.485, 0.8484, 0.3226, 0.8366, 0.2042, 0.7803, 0.05177, 0.7613, 0.06457, 0.7394, 0.1774, 0.9074, 0.3102, 0.9059, 0.3131, 0.936, 0.1774, 0.9074, 0.02276, 0.8455, 0.1924, 0.8786, 0.3359, 0.8069, 0.2051, 0.8112, 0.2042, 0.7803, 0.3379, 0.49, 0.007798, 0.6847, 0.3038, 0.7545, 0.3379, 0.2234, 0.03547, 0.4706, 0.3379, 0.49, 0.3038, 0.02599, 0.03547, 0.2547, 0.3379, 0.2234, 0.5893, 0.007798, 0.3379, 0.2234, 0.6262, 0.2208, 0.6262, 0.2208, 0.3379, 0.49, 0.6262, 0.5086, 0.6262, 0.5086, 0.3038, 0.7545, 0.5893, 0.794, 0.8999, 0.5309, 0.8259, 0.3738, 0.8259, 0.5309, 0.8999, 0.7122, 0.8259, 0.5309, 0.8259, 0.7122, 0.6987, 0.9831, 0.7325, 0.7691, 0.6418, 0.9262, 0.8999, 0.8693, 0.8259, 0.7122, 0.8259, 0.8693, 0.8103, 0.79, 0.7325, 0.5878, 0.7325, 0.7691, 0.8103, 0.5669, 0.6418, 0.4307, 0.7325, 0.5878, 0.6418, 0.3582, 0.9922, 0.3582, 0.6888, 0.183, 0.6888, 0.183, 0.9922, 0.3582, 0.817, 0.05474, 0.817, 0.05474, 0.9922, 0.3582, 0.9922, 0.007798, 0.3226, 0.8366, 0.4784, 0.937, 0.485, 0.8484, 0.1924, 0.8786, 0.3226, 0.8366, 0.2051, 0.8112, 0.02276, 0.8455, 0.2051, 0.8112, 0.05177, 0.7613, 0.4784, 0.937, 0.3131, 0.936, 0.4684, 0.9606, 0.3359, 0.8069, 0.485, 0.8484, 0.4816, 0.8231, 0.05177, 0.7613, 0.2042, 0.7803, 0.06457, 0.7394, 0.3102, 0.9059, 0.1774, 0.9074, 0.3131, 0.936, 0.1774, 0.9074, 0.02276, 0.8455, 0.02315, 0.8713, 0.2051, 0.8112, 0.3359, 0.8069, 0.2042, 0.7803, 0.3379, 0.49, 0.007798, 0.6847, 0.3038, 0.7545, 0.3379, 0.2234, 0.03547, 0.4706, 0.3379, 0.49, 0.3038, 0.02599, 0.03547, 0.2547, 0.3379, 0.2234, 0.5893, 0.007798, 0.3379, 0.2234, 0.6262, 0.2208, 0.6262, 0.2208, 0.3379, 0.49, 0.6262, 0.5086, 0.6262, 0.5086, 0.3038, 0.7545, 0.5893, 0.794, 0.8999, 0.5309, 0.8259, 0.3738, 0.8259, 0.5309, 0.8999, 0.7122, 0.8259, 0.5309, 0.8259, 0.7122, 0.6987, 0.9831, 0.7325, 0.7691, 0.6418, 0.9262, 0.8999, 0.8693, 0.8259, 0.7122, 0.8259, 0.8693, 0.7325, 0.7691, 0.8103, 0.5669, 0.7325, 0.5878, 0.8103, 0.5669, 0.6418, 0.4307, 0.7325, 0.5878, 0.6418, 0.3582, 0.9922, 0.3582, 0.6888, 0.183, 0.6888, 0.183, 0.9922, 0.3582, 0.817, 0.05474, 0.817, 0.05474, 0.9922, 0.3582, 0.9922, 0.007798, 0.3226, 0.8366, 0.4784, 0.937, 0.485, 0.8484, 0.1924, 0.8786, 0.3226, 0.8366, 0.2051, 0.8112, 0.02276, 0.8455, 0.2051, 0.8112, 0.05177, 0.7613, 0.4784, 0.937, 0.3131, 0.936, 0.4684, 0.9606, 0.3359, 0.8069, 0.485, 0.8484, 0.4816, 0.8231, 0.05177, 0.7613, 0.2042, 0.7803, 0.06457, 0.7394, 0.3102, 0.9059, 0.1774, 0.9074, 0.3131, 0.936, 0.1774, 0.9074, 0.02276, 0.8455, 0.02315, 0.8713, 0.2051, 0.8112, 0.3359, 0.8069, 0.2042, 0.7803, 0.007798, 0.6847, 0.3379, 0.49, 0.3038, 0.7545, 0.03547, 0.4706, 0.3379, 0.2234, 0.3379, 0.49, 0.03547, 0.2547, 0.3038, 0.02599, 0.3379, 0.2234, 0.6262, 0.2208, 0.3038, 0.02599, 0.5893, 0.007798, 0.3379, 0.49, 0.6262, 0.2208, 0.6262, 0.5086, 0.3038, 0.7545, 0.6262, 0.5086, 0.5893, 0.794, 0.8259, 0.3738, 0.8999, 0.5309, 0.8259, 0.5309, 0.8259, 0.5309, 0.8999, 0.7122, 0.8259, 0.7122, 0.7325, 0.7691, 0.6987, 0.9831, 0.6418, 0.9262, 0.8259, 0.7122, 0.8999, 0.8693, 0.8259, 0.8693, 0.7325, 0.5878, 0.8103, 0.79, 0.7325, 0.7691, 0.6418, 0.4307, 0.8103, 0.5669, 0.7325, 0.5878, 0.6418, 0.3582, 0.6888, 0.183, 0.9922, 0.3582, 0.6888, 0.183, 0.817, 0.05474, 0.9922, 0.3582, 0.817, 0.05474, 0.9922, 0.007798, 0.9922, 0.3582, 0.3226, 0.8366, 0.4784, 0.937, 0.3102, 0.9059, 0.3226, 0.8366, 0.1924, 0.8786, 0.2051, 0.8112, 0.2051, 0.8112, 0.02276, 0.8455, 0.05177, 0.7613, 0.3131, 0.936, 0.4784, 0.937, 0.4684, 0.9606, 0.3359, 0.8069, 0.485, 0.8484, 0.3226, 0.8366, 0.2042, 0.7803, 0.05177, 0.7613, 0.06457, 0.7394, 0.1774, 0.9074, 0.3102, 0.9059, 0.3131, 0.936, 0.1774, 0.9074, 0.02276, 0.8455, 0.1924, 0.8786, 0.3359, 0.8069, 0.2051, 0.8112, 0.2042, 0.7803, 0.3379, 0.49, 0.007798, 0.6847, 0.3038, 0.7545, 0.3379, 0.2234, 0.03547, 0.4706, 0.3379, 0.49, 0.3038, 0.02599, 0.03547, 0.2547, 0.3379, 0.2234, 0.5893, 0.007798, 0.3379, 0.2234, 0.6262, 0.2208, 0.6262, 0.2208, 0.3379, 0.49, 0.6262, 0.5086, 0.6262, 0.5086, 0.3038, 0.7545, 0.5893, 0.794, 0.8999, 0.5309, 0.8259, 0.3738, 0.8259, 0.5309, 0.8999, 0.7122, 0.8259, 0.5309, 0.8259, 0.7122, 0.6987, 0.9831, 0.7325, 0.7691, 0.6418, 0.9262, 0.8999, 0.8693, 0.8259, 0.7122, 0.8259, 0.8693, 0.8103, 0.79, 0.7325, 0.5878, 0.7325, 0.7691, 0.8103, 0.5669, 0.6418, 0.4307, 0.7325, 0.5878, 0.6418, 0.3582, 0.9922, 0.3582, 0.6888, 0.183, 0.6888, 0.183, 0.9922, 0.3582, 0.817, 0.05474, 0.817, 0.05474, 0.9922, 0.3582, 0.9922, 0.007798, 0.3226, 0.8366, 0.4784, 0.937, 0.485, 0.8484, 0.1924, 0.8786, 0.3226, 0.8366, 0.2051, 0.8112, 0.02276, 0.8455, 0.2051, 0.8112, 0.05177, 0.7613, 0.4784, 0.937, 0.3131, 0.936, 0.4684, 0.9606, 0.3359, 0.8069, 0.485, 0.8484, 0.4816, 0.8231, 0.05177, 0.7613, 0.2042, 0.7803, 0.06457, 0.7394, 0.3102, 0.9059, 0.1774, 0.9074, 0.3131, 0.936, 0.1774, 0.9074, 0.02276, 0.8455, 0.02315, 0.8713, 0.2051, 0.8112, 0.3359, 0.8069, 0.2042, 0.7803, 0.007798, 0.6847, 0.3379, 0.49, 0.3038, 0.7545, 0.03547, 0.4706, 0.3379, 0.2234, 0.3379, 0.49, 0.03547, 0.2547, 0.3038, 0.02599, 0.3379, 0.2234, 0.3379, 0.2234, 0.5893, 0.007798, 0.6262, 0.2208, 0.3379, 0.49, 0.6262, 0.2208, 0.6262, 0.5086, 0.3038, 0.7545, 0.6262, 0.5086, 0.5893, 0.794, 0.8259, 0.3738, 0.8999, 0.5309, 0.8259, 0.5309, 0.8259, 0.5309, 0.8999, 0.7122, 0.8259, 0.7122, 0.7325, 0.7691, 0.6987, 0.9831, 0.6418, 0.9262, 0.8259, 0.7122, 0.8999, 0.8693, 0.8259, 0.8693, 0.7325, 0.5878, 0.8103, 0.79, 0.7325, 0.7691, 0.6418, 0.4307, 0.8103, 0.5669, 0.7325, 0.5878, 0.6418, 0.3582, 0.6888, 0.183, 0.9922, 0.3582, 0.6888, 0.183, 0.817, 0.05474, 0.9922, 0.3582, 0.817, 0.05474, 0.9922, 0.007798, 0.9922, 0.3582, 0.3226, 0.8366, 0.4784, 0.937, 0.3102, 0.9059, 0.3226, 0.8366, 0.1924, 0.8786, 0.2051, 0.8112, 0.2051, 0.8112, 0.02276, 0.8455, 0.05177, 0.7613, 0.3131, 0.936, 0.4784, 0.937, 0.4684, 0.9606, 0.3359, 0.8069, 0.485, 0.8484, 0.3226, 0.8366, 0.2042, 0.7803, 0.05177, 0.7613, 0.06457, 0.7394, 0.1774, 0.9074, 0.3102, 0.9059, 0.3131, 0.936, 0.1774, 0.9074, 0.02276, 0.8455, 0.1924, 0.8786, 0.3359, 0.8069, 0.2051, 0.8112, 0.2042, 0.7803, 0.007798, 0.6847, 0.3379, 0.49, 0.3038, 0.7545, 0.03547, 0.4706, 0.3379, 0.2234, 0.3379, 0.49, 0.3379, 0.2234, 0.007798, 0.09486, 0.3038, 0.02599, 0.6262, 0.2208, 0.3038, 0.02599, 0.5893, 0.007798, 0.3379, 0.49, 0.6262, 0.2208, 0.6262, 0.5086, 0.3038, 0.7545, 0.6262, 0.5086, 0.5893, 0.794, 0.8259, 0.3738, 0.8999, 0.5309, 0.8259, 0.5309, 0.8259, 0.5309, 0.8999, 0.7122, 0.8259, 0.7122, 0.7325, 0.7691, 0.6987, 0.9831, 0.6418, 0.9262, 0.8259, 0.7122, 0.8999, 0.8693, 0.8259, 0.8693, 0.7325, 0.5878, 0.8103, 0.79, 0.7325, 0.7691, 0.6418, 0.4307, 0.8103, 0.5669, 0.7325, 0.5878, 0.6418, 0.3582, 0.6888, 0.183, 0.9922, 0.3582, 0.6888, 0.183, 0.817, 0.05474, 0.9922, 0.3582, 0.817, 0.05474, 0.9922, 0.007798, 0.9922, 0.3582, 0.3226, 0.8366, 0.4784, 0.937, 0.3102, 0.9059, 0.3226, 0.8366, 0.1924, 0.8786, 0.2051, 0.8112, 0.2051, 0.8112, 0.02276, 0.8455, 0.05177, 0.7613, 0.3131, 0.936, 0.4784, 0.937, 0.4684, 0.9606, 0.3359, 0.8069, 0.485, 0.8484, 0.3226, 0.8366, 0.2042, 0.7803, 0.05177, 0.7613, 0.06457, 0.7394, 0.1774, 0.9074, 0.3102, 0.9059, 0.3131, 0.936, 0.1774, 0.9074, 0.02276, 0.8455, 0.1924, 0.8786, 0.3359, 0.8069, 0.2051, 0.8112, 0.2042, 0.7803, 0.3379, 0.49, 0.007798, 0.6847, 0.3038, 0.7545, 0.3379, 0.2234, 0.03547, 0.4706, 0.3379, 0.49, 0.3379, 0.2234, 0.007798, 0.09486, 0.03547, 0.2547, 0.5893, 0.007798, 0.3379, 0.2234, 0.6262, 0.2208, 0.6262, 0.2208, 0.3379, 0.49, 0.6262, 0.5086, 0.6262, 0.5086, 0.3038, 0.7545, 0.5893, 0.794, 0.8999, 0.5309, 0.8259, 0.3738, 0.8259, 0.5309, 0.8999, 0.7122, 0.8259, 0.5309, 0.8259, 0.7122, 0.6987, 0.9831, 0.7325, 0.7691, 0.6418, 0.9262, 0.8999, 0.8693, 0.8259, 0.7122, 0.8259, 0.8693, 0.7325, 0.7691, 0.8103, 0.5669, 0.7325, 0.5878, 0.8103, 0.5669, 0.6418, 0.4307, 0.7325, 0.5878, 0.6418, 0.3582, 0.9922, 0.3582, 0.6888, 0.183, 0.6888, 0.183, 0.9922, 0.3582, 0.817, 0.05474, 0.817, 0.05474, 0.9922, 0.3582, 0.9922, 0.007798, 0.3226, 0.8366, 0.4784, 0.937, 0.485, 0.8484, 0.1924, 0.8786, 0.3226, 0.8366, 0.2051, 0.8112, 0.02276, 0.8455, 0.2051, 0.8112, 0.05177, 0.7613, 0.4784, 0.937, 0.3131, 0.936, 0.4684, 0.9606, 0.3359, 0.8069, 0.485, 0.8484, 0.4816, 0.8231, 0.05177, 0.7613, 0.2042, 0.7803, 0.06457, 0.7394, 0.3102, 0.9059, 0.1774, 0.9074, 0.3131, 0.936, 0.1774, 0.9074, 0.02276, 0.8455, 0.02315, 0.8713, 0.2051, 0.8112, 0.3359, 0.8069, 0.2042, 0.7803, 0.007798, 0.6847, 0.03547, 0.4706, 0.3379, 0.49, 0.03547, 0.4706, 0.03547, 0.2547, 0.3379, 0.2234, 0.03547, 0.2547, 0.007798, 0.09486, 0.3038, 0.02599, 0.3379, 0.2234, 0.3038, 0.02599, 0.5893, 0.007798, 0.3379, 0.49, 0.3379, 0.2234, 0.6262, 0.2208, 0.3038, 0.7545, 0.3379, 0.49, 0.6262, 0.5086, 0.8259, 0.3738, 0.8999, 0.3738, 0.8999, 0.5309, 0.8259, 0.5309, 0.8999, 0.5309, 0.8999, 0.7122, 0.7325, 0.7691, 0.8103, 0.79, 0.6987, 0.9831, 0.8259, 0.7122, 0.8999, 0.7122, 0.8999, 0.8693, 0.7325, 0.5878, 0.8103, 0.5669, 0.8103, 0.79, 0.6418, 0.4307, 0.6987, 0.3738, 0.8103, 0.5669, 0.3226, 0.8366, 0.485, 0.8484, 0.4784, 0.937, 0.3226, 0.8366, 0.3102, 0.9059, 0.1924, 0.8786, 0.2051, 0.8112, 0.1924, 0.8786, 0.02276, 0.8455, 0.3131, 0.936, 0.3102, 0.9059, 0.4784, 0.937, 0.3359, 0.8069, 0.4816, 0.8231, 0.485, 0.8484, 0.2042, 0.7803, 0.2051, 0.8112, 0.05177, 0.7613, 0.1774, 0.9074, 0.1924, 0.8786, 0.3102, 0.9059, 0.1774, 0.9074, 0.02315, 0.8713, 0.02276, 0.8455, 0.3359, 0.8069, 0.3226, 0.8366, 0.2051, 0.8112, 0.3379, 0.49, 0.03547, 0.4706, 0.007798, 0.6847, 0.3379, 0.2234, 0.03547, 0.2547, 0.03547, 0.4706, 0.3038, 0.02599, 0.007798, 0.09486, 0.03547, 0.2547, 0.5893, 0.007798, 0.3038, 0.02599, 0.3379, 0.2234, 0.6262, 0.2208, 0.3379, 0.2234, 0.3379, 0.49, 0.6262, 0.5086, 0.3379, 0.49, 0.3038, 0.7545, 0.8999, 0.5309, 0.8999, 0.3738, 0.8259, 0.3738, 0.8999, 0.7122, 0.8999, 0.5309, 0.8259, 0.5309, 0.6987, 0.9831, 0.8103, 0.79, 0.7325, 0.7691, 0.8999, 0.8693, 0.8999, 0.7122, 0.8259, 0.7122, 0.8103, 0.79, 0.8103, 0.5669, 0.7325, 0.5878, 0.8103, 0.5669, 0.6987, 0.3738, 0.6418, 0.4307, 0.3226, 0.8366, 0.3102, 0.9059, 0.4784, 0.937, 0.1924, 0.8786, 0.3102, 0.9059, 0.3226, 0.8366, 0.02276, 0.8455, 0.1924, 0.8786, 0.2051, 0.8112, 0.4784, 0.937, 0.3102, 0.9059, 0.3131, 0.936, 0.3359, 0.8069, 0.3226, 0.8366, 0.485, 0.8484, 0.05177, 0.7613, 0.2051, 0.8112, 0.2042, 0.7803, 0.3102, 0.9059, 0.1924, 0.8786, 0.1774, 0.9074, 0.1774, 0.9074, 0.1924, 0.8786, 0.02276, 0.8455, 0.2051, 0.8112, 0.3226, 0.8366, 0.3359, 0.8069, 0.3379, 0.49, 0.03547, 0.4706, 0.007798, 0.6847, 0.3379, 0.2234, 0.03547, 0.2547, 0.03547, 0.4706, 0.3038, 0.02599, 0.007798, 0.09486, 0.03547, 0.2547, 0.5893, 0.007798, 0.3038, 0.02599, 0.3379, 0.2234, 0.6262, 0.2208, 0.3379, 0.2234, 0.3379, 0.49, 0.6262, 0.5086, 0.3379, 0.49, 0.3038, 0.7545, 0.8999, 0.5309, 0.8999, 0.3738, 0.8259, 0.3738, 0.8999, 0.7122, 0.8999, 0.5309, 0.8259, 0.5309, 0.6987, 0.9831, 0.8103, 0.79, 0.7325, 0.7691, 0.8999, 0.8693, 0.8999, 0.7122, 0.8259, 0.7122, 0.7325, 0.7691, 0.8103, 0.79, 0.8103, 0.5669, 0.8103, 0.5669, 0.6987, 0.3738, 0.6418, 0.4307, 0.3226, 0.8366, 0.3102, 0.9059, 0.4784, 0.937, 0.1924, 0.8786, 0.3102, 0.9059, 0.3226, 0.8366, 0.02276, 0.8455, 0.1924, 0.8786, 0.2051, 0.8112, 0.4784, 0.937, 0.3102, 0.9059, 0.3131, 0.936, 0.3359, 0.8069, 0.3226, 0.8366, 0.485, 0.8484, 0.05177, 0.7613, 0.2051, 0.8112, 0.2042, 0.7803, 0.3102, 0.9059, 0.1924, 0.8786, 0.1774, 0.9074, 0.1774, 0.9074, 0.1924, 0.8786, 0.02276, 0.8455, 0.2051, 0.8112, 0.3226, 0.8366, 0.3359, 0.8069, 0.007798, 0.6847, 0.03547, 0.4706, 0.3379, 0.49, 0.03547, 0.4706, 0.03547, 0.2547, 0.3379, 0.2234, 0.03547, 0.2547, 0.007798, 0.09486, 0.3038, 0.02599, 0.6262, 0.2208, 0.3379, 0.2234, 0.3038, 0.02599, 0.3379, 0.49, 0.3379, 0.2234, 0.6262, 0.2208, 0.3038, 0.7545, 0.3379, 0.49, 0.6262, 0.5086, 0.8259, 0.3738, 0.8999, 0.3738, 0.8999, 0.5309, 0.8259, 0.5309, 0.8999, 0.5309, 0.8999, 0.7122, 0.7325, 0.7691, 0.8103, 0.79, 0.6987, 0.9831, 0.8259, 0.7122, 0.8999, 0.7122, 0.8999, 0.8693, 0.7325, 0.5878, 0.8103, 0.5669, 0.8103, 0.79, 0.6418, 0.4307, 0.6987, 0.3738, 0.8103, 0.5669, 0.3226, 0.8366, 0.485, 0.8484, 0.4784, 0.937, 0.3226, 0.8366, 0.3102, 0.9059, 0.1924, 0.8786, 0.2051, 0.8112, 0.1924, 0.8786, 0.02276, 0.8455, 0.3131, 0.936, 0.3102, 0.9059, 0.4784, 0.937, 0.3359, 0.8069, 0.4816, 0.8231, 0.485, 0.8484, 0.2042, 0.7803, 0.2051, 0.8112, 0.05177, 0.7613, 0.1774, 0.9074, 0.1924, 0.8786, 0.3102, 0.9059, 0.1774, 0.9074, 0.02315, 0.8713, 0.02276, 0.8455, 0.3359, 0.8069, 0.3226, 0.8366, 0.2051, 0.8112, 0.3379, 0.49, 0.03547, 0.4706, 0.007798, 0.6847, 0.3379, 0.2234, 0.03547, 0.2547, 0.03547, 0.4706, 0.3038, 0.02599, 0.007798, 0.09486, 0.03547, 0.2547, 0.5893, 0.007798, 0.3038, 0.02599, 0.3379, 0.2234, 0.6262, 0.2208, 0.3379, 0.2234, 0.3379, 0.49, 0.6262, 0.5086, 0.3379, 0.49, 0.3038, 0.7545, 0.8999, 0.5309, 0.8999, 0.3738, 0.8259, 0.3738, 0.8999, 0.7122, 0.8999, 0.5309, 0.8259, 0.5309, 0.6987, 0.9831, 0.8103, 0.79, 0.7325, 0.7691, 0.8999, 0.8693, 0.8999, 0.7122, 0.8259, 0.7122, 0.8103, 0.79, 0.8103, 0.5669, 0.7325, 0.5878, 0.8103, 0.5669, 0.6987, 0.3738, 0.6418, 0.4307, 0.3226, 0.8366, 0.3102, 0.9059, 0.4784, 0.937, 0.1924, 0.8786, 0.3102, 0.9059, 0.3226, 0.8366, 0.02276, 0.8455, 0.1924, 0.8786, 0.2051, 0.8112, 0.4784, 0.937, 0.3102, 0.9059, 0.3131, 0.936, 0.3359, 0.8069, 0.3226, 0.8366, 0.485, 0.8484, 0.05177, 0.7613, 0.2051, 0.8112, 0.2042, 0.7803, 0.3102, 0.9059, 0.1924, 0.8786, 0.1774, 0.9074, 0.1774, 0.9074, 0.1924, 0.8786, 0.02276, 0.8455, 0.2051, 0.8112, 0.3226, 0.8366, 0.3359, 0.8069, 0.007798, 0.6847, 0.03547, 0.4706, 0.3379, 0.49, 0.03547, 0.4706, 0.03547, 0.2547, 0.3379, 0.2234, 0.03547, 0.2547, 0.007798, 0.09486, 0.3038, 0.02599, 0.3379, 0.2234, 0.3038, 0.02599, 0.5893, 0.007798, 0.3379, 0.49, 0.3379, 0.2234, 0.6262, 0.2208, 0.3038, 0.7545, 0.3379, 0.49, 0.6262, 0.5086, 0.8259, 0.3738, 0.8999, 0.3738, 0.8999, 0.5309, 0.8259, 0.5309, 0.8999, 0.5309, 0.8999, 0.7122, 0.7325, 0.7691, 0.8103, 0.79, 0.6987, 0.9831, 0.8259, 0.7122, 0.8999, 0.7122, 0.8999, 0.8693, 0.7325, 0.5878, 0.8103, 0.5669, 0.8103, 0.79, 0.6418, 0.4307, 0.6987, 0.3738, 0.8103, 0.5669, 0.3226, 0.8366, 0.485, 0.8484, 0.4784, 0.937, 0.3226, 0.8366, 0.3102, 0.9059, 0.1924, 0.8786, 0.2051, 0.8112, 0.1924, 0.8786, 0.02276, 0.8455, 0.3131, 0.936, 0.3102, 0.9059, 0.4784, 0.937, 0.3359, 0.8069, 0.4816, 0.8231, 0.485, 0.8484, 0.2042, 0.7803, 0.2051, 0.8112, 0.05177, 0.7613, 0.1774, 0.9074, 0.1924, 0.8786, 0.3102, 0.9059, 0.1774, 0.9074, 0.02315, 0.8713, 0.02276, 0.8455, 0.3359, 0.8069, 0.3226, 0.8366, 0.2051, 0.8112, 0.007798, 0.6847, 0.03547, 0.4706, 0.3379, 0.49, 0.03547, 0.4706, 0.03547, 0.2547, 0.3379, 0.2234, 0.3379, 0.2234, 0.03547, 0.2547, 0.007798, 0.09486, 0.6262, 0.2208, 0.3379, 0.2234, 0.3038, 0.02599, 0.3379, 0.49, 0.3379, 0.2234, 0.6262, 0.2208, 0.3038, 0.7545, 0.3379, 0.49, 0.6262, 0.5086, 0.8259, 0.3738, 0.8999, 0.3738, 0.8999, 0.5309, 0.8259, 0.5309, 0.8999, 0.5309, 0.8999, 0.7122, 0.7325, 0.7691, 0.8103, 0.79, 0.6987, 0.9831, 0.8259, 0.7122, 0.8999, 0.7122, 0.8999, 0.8693, 0.7325, 0.5878, 0.8103, 0.5669, 0.8103, 0.79, 0.6418, 0.4307, 0.6987, 0.3738, 0.8103, 0.5669, 0.3226, 0.8366, 0.485, 0.8484, 0.4784, 0.937, 0.3226, 0.8366, 0.3102, 0.9059, 0.1924, 0.8786, 0.2051, 0.8112, 0.1924, 0.8786, 0.02276, 0.8455, 0.3131, 0.936, 0.3102, 0.9059, 0.4784, 0.937, 0.3359, 0.8069, 0.4816, 0.8231, 0.485, 0.8484, 0.2042, 0.7803, 0.2051, 0.8112, 0.05177, 0.7613, 0.1774, 0.9074, 0.1924, 0.8786, 0.3102, 0.9059, 0.1774, 0.9074, 0.02315, 0.8713, 0.02276, 0.8455, 0.3359, 0.8069, 0.3226, 0.8366, 0.2051, 0.8112, 0.3379, 0.49, 0.03547, 0.4706, 0.007798, 0.6847, 0.3379, 0.2234, 0.03547, 0.2547, 0.03547, 0.4706, 0.3379, 0.2234, 0.3038, 0.02599, 0.007798, 0.09486, 0.5893, 0.007798, 0.3038, 0.02599, 0.3379, 0.2234, 0.6262, 0.2208, 0.3379, 0.2234, 0.3379, 0.49, 0.6262, 0.5086, 0.3379, 0.49, 0.3038, 0.7545, 0.8999, 0.5309, 0.8999, 0.3738, 0.8259, 0.3738, 0.8999, 0.7122, 0.8999, 0.5309, 0.8259, 0.5309, 0.6987, 0.9831, 0.8103, 0.79, 0.7325, 0.7691, 0.8999, 0.8693, 0.8999, 0.7122, 0.8259, 0.7122, 0.7325, 0.7691, 0.8103, 0.79, 0.8103, 0.5669, 0.8103, 0.5669, 0.6987, 0.3738, 0.6418, 0.4307, 0.3226, 0.8366, 0.3102, 0.9059, 0.4784, 0.937, 0.1924, 0.8786, 0.3102, 0.9059, 0.3226, 0.8366, 0.02276, 0.8455, 0.1924, 0.8786, 0.2051, 0.8112, 0.4784, 0.937, 0.3102, 0.9059, 0.3131, 0.936, 0.3359, 0.8069, 0.3226, 0.8366, 0.485, 0.8484, 0.05177, 0.7613, 0.2051, 0.8112, 0.2042, 0.7803, 0.3102, 0.9059, 0.1924, 0.8786, 0.1774, 0.9074, 0.1774, 0.9074, 0.1924, 0.8786, 0.02276, 0.8455, 0.2051, 0.8112, 0.3226, 0.8366, 0.3359, 0.8069])
me_cylinder.materials.append(mat_material_001)
me_cylinder.update()

# ---- objects
ob_mine_cart = bpy.data.objects.new('Mine Cart', me_cube)
ob_barrel = bpy.data.objects.new('Barrel', me_cylinder)

# ---- transforms, parenting, visibility, modifiers, constraints
ob_mine_cart.location = (0.0, 0.0, 0.0)
ob_mine_cart.lock_rotations_4d = False
ob_mine_cart.empty_display_type = 'ARROWS'
ob_mine_cart.lineart.crease_threshold = 0.0
_m = ob_mine_cart.modifiers.new('Mirror', 'MIRROR')
_m.use_axis = (True, True, False)
_m.use_clip = True
ob_barrel.location = (-4.352, 1.354, 0.0)

# ---- collection membership
col_collection.objects.link(ob_mine_cart)
col_collection.objects.link(ob_barrel)

# ---- scene / render settings (as saved in the file)
scene.frame_start = 1; scene.frame_end = 250; scene.frame_set(1)
scene.render.engine = 'BLENDER_EEVEE_NEXT'
scene.cycles.sampling_pattern = 'TABULATED_SOBOL'
scene.cycles.use_light_tree = False
scene.view_settings.view_transform = 'Filmic'
bpy.context.view_layer.update()

# ---- added for rendering (the .blend has no active camera and no usable light): camera, sun
cam_auto = bpy.data.cameras.new('AutoCamera')
cam_auto.lens = 50.0
cam_auto.sensor_width = 36.0
cam_auto.clip_end = 1000.0
ob_auto_camera = bpy.data.objects.new('AutoCamera', cam_auto)
scene.collection.objects.link(ob_auto_camera)
ob_auto_camera.location = (5.20147, -8.01559, 6.77586)
ob_auto_camera.rotation_euler = (1.09748, -7.21219e-08, 0.694738)
scene.camera = ob_auto_camera
light_auto_sun = bpy.data.lights.new('AutoSun', 'SUN')
light_auto_sun.energy = 3.0
light_auto_sun.angle = 0.0523599
ob_auto_sun = bpy.data.objects.new('AutoSun', light_auto_sun)
scene.collection.objects.link(ob_auto_sun)
ob_auto_sun.rotation_euler = (0.872665, 0.174533, 0.523599)
bpy.context.view_layer.update()
